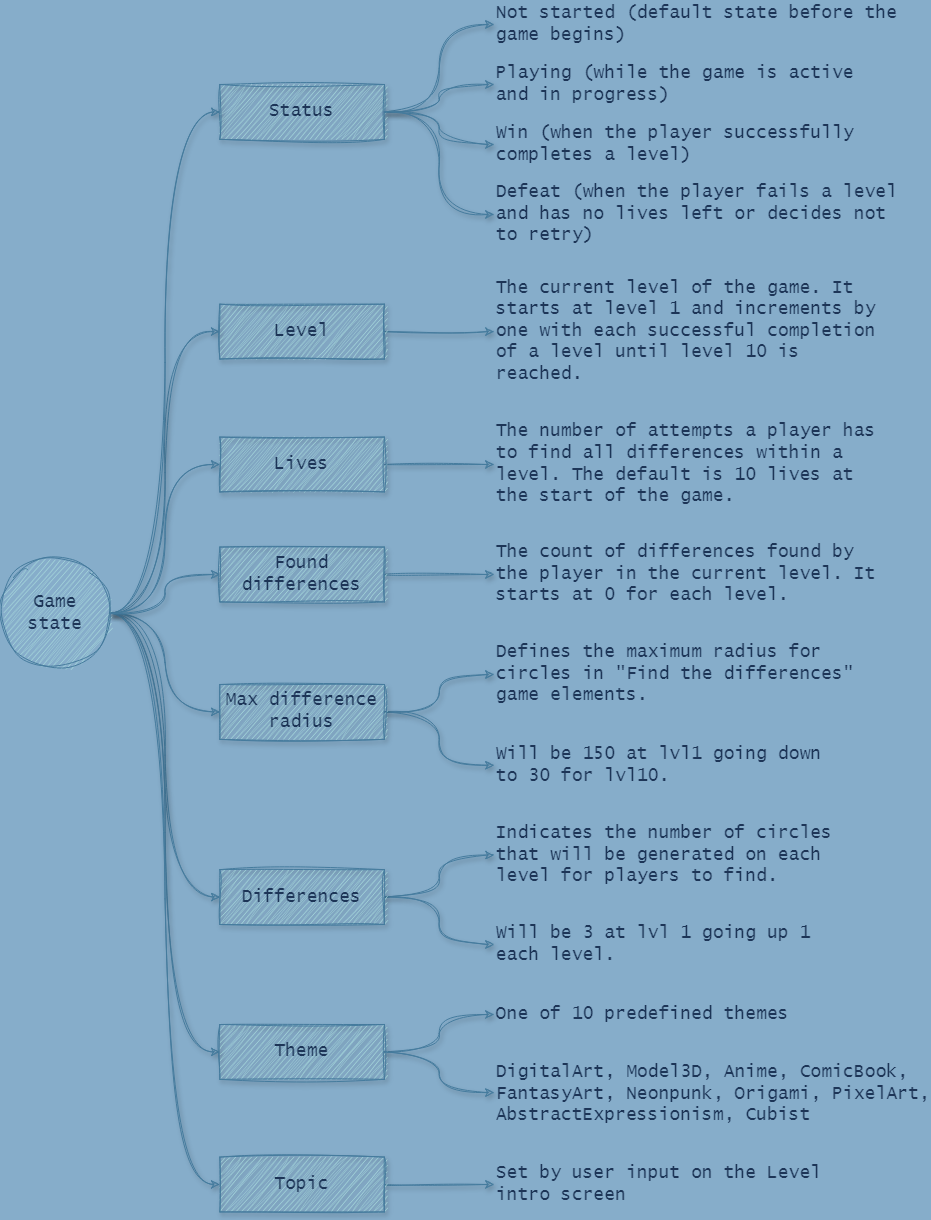

The diagram above was exported from draw.io. Its source (the exported page's mxGraphModel, read from the mxfile embedded in the PNG):
<mxGraphModel dx="806" dy="1086" grid="1" gridSize="10" guides="1" tooltips="1" connect="1" arrows="1" fold="1" page="1" pageScale="1" pageWidth="1169" pageHeight="827" background="#86adca" math="0" shadow="0">
  <root>
    <mxCell id="0" />
    <mxCell id="1" parent="0" />
    <mxCell id="INlLb0PoW8Yp3Xd6pU0n-1555" style="edgeStyle=orthogonalEdgeStyle;rounded=0;hachureGap=4;orthogonalLoop=1;jettySize=auto;html=1;entryX=0;entryY=0.5;entryDx=0;entryDy=0;fontFamily=Lucida Console;curved=1;fontColor=default;strokeColor=#457B9D;labelBackgroundColor=none;fontSize=18;strokeWidth=1;shadow=1;sketch=1;curveFitting=1;jiggle=2;" parent="1" source="INlLb0PoW8Yp3Xd6pU0n-1542" target="INlLb0PoW8Yp3Xd6pU0n-1547" edge="1">
      <mxGeometry relative="1" as="geometry" />
    </mxCell>
    <mxCell id="INlLb0PoW8Yp3Xd6pU0n-1559" style="edgeStyle=orthogonalEdgeStyle;rounded=0;hachureGap=4;orthogonalLoop=1;jettySize=auto;html=1;entryX=0;entryY=0.5;entryDx=0;entryDy=0;fontFamily=Lucida Console;curved=1;fontColor=default;strokeColor=#457B9D;labelBackgroundColor=none;fontSize=18;strokeWidth=1;shadow=1;sketch=1;curveFitting=1;jiggle=2;" parent="1" source="INlLb0PoW8Yp3Xd6pU0n-1542" target="INlLb0PoW8Yp3Xd6pU0n-1543" edge="1">
      <mxGeometry relative="1" as="geometry" />
    </mxCell>
    <mxCell id="INlLb0PoW8Yp3Xd6pU0n-1560" style="edgeStyle=orthogonalEdgeStyle;rounded=0;hachureGap=4;orthogonalLoop=1;jettySize=auto;html=1;entryX=0;entryY=0.5;entryDx=0;entryDy=0;fontFamily=Lucida Console;curved=1;fontColor=default;strokeColor=#457B9D;labelBackgroundColor=none;fontSize=18;strokeWidth=1;shadow=1;sketch=1;curveFitting=1;jiggle=2;" parent="1" source="INlLb0PoW8Yp3Xd6pU0n-1542" target="INlLb0PoW8Yp3Xd6pU0n-1550" edge="1">
      <mxGeometry relative="1" as="geometry" />
    </mxCell>
    <mxCell id="INlLb0PoW8Yp3Xd6pU0n-1561" style="edgeStyle=orthogonalEdgeStyle;rounded=0;hachureGap=4;orthogonalLoop=1;jettySize=auto;html=1;entryX=0;entryY=0.5;entryDx=0;entryDy=0;fontFamily=Lucida Console;curved=1;fontColor=default;strokeColor=#457B9D;labelBackgroundColor=none;fontSize=18;strokeWidth=1;shadow=1;sketch=1;curveFitting=1;jiggle=2;" parent="1" source="INlLb0PoW8Yp3Xd6pU0n-1542" target="INlLb0PoW8Yp3Xd6pU0n-1548" edge="1">
      <mxGeometry relative="1" as="geometry" />
    </mxCell>
    <mxCell id="INlLb0PoW8Yp3Xd6pU0n-1562" style="edgeStyle=orthogonalEdgeStyle;rounded=0;hachureGap=4;orthogonalLoop=1;jettySize=auto;html=1;entryX=0;entryY=0.5;entryDx=0;entryDy=0;fontFamily=Lucida Console;curved=1;fontColor=default;strokeColor=#457B9D;labelBackgroundColor=none;fontSize=18;strokeWidth=1;shadow=1;sketch=1;curveFitting=1;jiggle=2;" parent="1" source="INlLb0PoW8Yp3Xd6pU0n-1542" target="INlLb0PoW8Yp3Xd6pU0n-1552" edge="1">
      <mxGeometry relative="1" as="geometry" />
    </mxCell>
    <mxCell id="INlLb0PoW8Yp3Xd6pU0n-1563" style="edgeStyle=orthogonalEdgeStyle;rounded=0;hachureGap=4;orthogonalLoop=1;jettySize=auto;html=1;entryX=0;entryY=0.5;entryDx=0;entryDy=0;fontFamily=Lucida Console;curved=1;fontColor=default;strokeColor=#457B9D;labelBackgroundColor=none;fontSize=18;strokeWidth=1;shadow=1;sketch=1;curveFitting=1;jiggle=2;" parent="1" source="INlLb0PoW8Yp3Xd6pU0n-1542" target="INlLb0PoW8Yp3Xd6pU0n-1549" edge="1">
      <mxGeometry relative="1" as="geometry" />
    </mxCell>
    <mxCell id="INlLb0PoW8Yp3Xd6pU0n-1592" style="edgeStyle=orthogonalEdgeStyle;rounded=0;hachureGap=4;orthogonalLoop=1;jettySize=auto;html=1;entryX=0;entryY=0.5;entryDx=0;entryDy=0;fontFamily=Lucida Console;curved=1;fontColor=default;strokeColor=#457B9D;labelBackgroundColor=none;fontSize=18;strokeWidth=1;shadow=1;sketch=1;curveFitting=1;jiggle=2;" parent="1" source="INlLb0PoW8Yp3Xd6pU0n-1542" target="INlLb0PoW8Yp3Xd6pU0n-1574" edge="1">
      <mxGeometry relative="1" as="geometry" />
    </mxCell>
    <mxCell id="INlLb0PoW8Yp3Xd6pU0n-1611" style="edgeStyle=orthogonalEdgeStyle;rounded=0;hachureGap=4;orthogonalLoop=1;jettySize=auto;html=1;entryX=0;entryY=0.5;entryDx=0;entryDy=0;fontFamily=Lucida Console;fontSize=18;fontColor=default;curved=1;strokeColor=#457B9D;labelBackgroundColor=none;strokeWidth=1;shadow=1;sketch=1;curveFitting=1;jiggle=2;" parent="1" source="INlLb0PoW8Yp3Xd6pU0n-1542" target="INlLb0PoW8Yp3Xd6pU0n-1551" edge="1">
      <mxGeometry relative="1" as="geometry" />
    </mxCell>
    <mxCell id="INlLb0PoW8Yp3Xd6pU0n-1542" value="Game state" style="ellipse;whiteSpace=wrap;html=1;aspect=fixed;hachureGap=4;fontFamily=Lucida Console;fillColor=#A8DADC;strokeColor=#457B9D;fontColor=#1D3557;labelBackgroundColor=none;rounded=0;fontSize=18;strokeWidth=1;shadow=0;sketch=1;curveFitting=1;jiggle=2;" parent="1" vertex="1">
      <mxGeometry x="1200" y="973.8709677419354" width="109.67710843373494" height="109.67710843373494" as="geometry" />
    </mxCell>
    <mxCell id="INlLb0PoW8Yp3Xd6pU0n-1585" style="edgeStyle=orthogonalEdgeStyle;rounded=0;hachureGap=4;orthogonalLoop=1;jettySize=auto;html=1;entryX=0;entryY=0.5;entryDx=0;entryDy=0;fontFamily=Lucida Console;curved=1;fontColor=default;strokeColor=#457B9D;labelBackgroundColor=none;fontSize=18;strokeWidth=1;shadow=1;sketch=1;curveFitting=1;jiggle=2;" parent="1" source="INlLb0PoW8Yp3Xd6pU0n-1543" target="INlLb0PoW8Yp3Xd6pU0n-1584" edge="1">
      <mxGeometry relative="1" as="geometry" />
    </mxCell>
    <mxCell id="SHSiPlg6JW8evaK-mekz-1" style="edgeStyle=orthogonalEdgeStyle;sketch=1;hachureGap=4;jiggle=2;curveFitting=1;orthogonalLoop=1;jettySize=auto;html=1;entryX=0;entryY=0.5;entryDx=0;entryDy=0;strokeColor=#457B9D;fontFamily=Architects Daughter;fontSource=https%3A%2F%2Ffonts.googleapis.com%2Fcss%3Ffamily%3DArchitects%2BDaughter;fontColor=#1D3557;fillColor=#A8DADC;curved=1;shadow=1;" edge="1" parent="1" source="INlLb0PoW8Yp3Xd6pU0n-1543" target="INlLb0PoW8Yp3Xd6pU0n-1586">
      <mxGeometry relative="1" as="geometry" />
    </mxCell>
    <mxCell id="INlLb0PoW8Yp3Xd6pU0n-1543" value="Status" style="rounded=0;whiteSpace=wrap;html=1;hachureGap=4;fontFamily=Lucida Console;fillColor=#A8DADC;strokeColor=#457B9D;fontColor=#1D3557;labelBackgroundColor=none;fontSize=18;strokeWidth=1;shadow=1;sketch=1;curveFitting=1;jiggle=2;" parent="1" vertex="1">
      <mxGeometry x="1419.3542168674699" y="499.9993548387097" width="164.51566265060242" height="54.83870967741935" as="geometry" />
    </mxCell>
    <mxCell id="INlLb0PoW8Yp3Xd6pU0n-1582" style="edgeStyle=orthogonalEdgeStyle;rounded=0;hachureGap=4;orthogonalLoop=1;jettySize=auto;html=1;entryX=0;entryY=0.5;entryDx=0;entryDy=0;fontFamily=Lucida Console;curved=1;fontColor=default;strokeColor=#457B9D;labelBackgroundColor=none;fontSize=18;strokeWidth=1;shadow=1;sketch=1;curveFitting=1;jiggle=2;" parent="1" source="INlLb0PoW8Yp3Xd6pU0n-1547" target="INlLb0PoW8Yp3Xd6pU0n-1572" edge="1">
      <mxGeometry relative="1" as="geometry" />
    </mxCell>
    <mxCell id="INlLb0PoW8Yp3Xd6pU0n-1547" value="Level" style="rounded=0;whiteSpace=wrap;html=1;hachureGap=4;fontFamily=Lucida Console;fillColor=#A8DADC;strokeColor=#457B9D;fontColor=#1D3557;labelBackgroundColor=none;fontSize=18;strokeWidth=1;shadow=1;sketch=1;curveFitting=1;jiggle=2;" parent="1" vertex="1">
      <mxGeometry x="1419.3542168674699" y="719.6767741935485" width="164.51566265060242" height="54.83870967741935" as="geometry" />
    </mxCell>
    <mxCell id="INlLb0PoW8Yp3Xd6pU0n-1600" style="edgeStyle=orthogonalEdgeStyle;rounded=0;hachureGap=4;orthogonalLoop=1;jettySize=auto;html=1;entryX=0;entryY=0.5;entryDx=0;entryDy=0;fontFamily=Lucida Console;curved=1;fontColor=default;strokeColor=#457B9D;labelBackgroundColor=none;fontSize=18;strokeWidth=1;shadow=1;sketch=1;curveFitting=1;jiggle=2;" parent="1" source="INlLb0PoW8Yp3Xd6pU0n-1548" target="INlLb0PoW8Yp3Xd6pU0n-1598" edge="1">
      <mxGeometry relative="1" as="geometry" />
    </mxCell>
    <mxCell id="INlLb0PoW8Yp3Xd6pU0n-1601" style="edgeStyle=orthogonalEdgeStyle;rounded=0;hachureGap=4;orthogonalLoop=1;jettySize=auto;html=1;entryX=0;entryY=0.5;entryDx=0;entryDy=0;fontFamily=Lucida Console;curved=1;fontColor=default;strokeColor=#457B9D;labelBackgroundColor=none;fontSize=18;strokeWidth=1;shadow=1;sketch=1;curveFitting=1;jiggle=2;" parent="1" source="INlLb0PoW8Yp3Xd6pU0n-1548" target="INlLb0PoW8Yp3Xd6pU0n-1599" edge="1">
      <mxGeometry relative="1" as="geometry" />
    </mxCell>
    <mxCell id="INlLb0PoW8Yp3Xd6pU0n-1548" value="Differences" style="rounded=0;whiteSpace=wrap;html=1;hachureGap=4;fontFamily=Lucida Console;fillColor=#A8DADC;strokeColor=#457B9D;fontColor=#1D3557;labelBackgroundColor=none;fontSize=18;strokeWidth=1;shadow=1;sketch=1;curveFitting=1;jiggle=2;" parent="1" vertex="1">
      <mxGeometry x="1419.3542168674699" y="1285.1564516129033" width="164.51566265060242" height="54.83870967741935" as="geometry" />
    </mxCell>
    <mxCell id="INlLb0PoW8Yp3Xd6pU0n-1608" style="edgeStyle=orthogonalEdgeStyle;rounded=0;hachureGap=4;orthogonalLoop=1;jettySize=auto;html=1;entryX=0;entryY=0.5;entryDx=0;entryDy=0;fontFamily=Lucida Console;curved=1;fontColor=default;strokeColor=#457B9D;labelBackgroundColor=none;fontSize=18;strokeWidth=1;shadow=1;sketch=1;curveFitting=1;jiggle=2;" parent="1" source="INlLb0PoW8Yp3Xd6pU0n-1549" target="INlLb0PoW8Yp3Xd6pU0n-1607" edge="1">
      <mxGeometry relative="1" as="geometry" />
    </mxCell>
    <mxCell id="INlLb0PoW8Yp3Xd6pU0n-1549" value="Topic" style="rounded=0;whiteSpace=wrap;html=1;hachureGap=4;fontFamily=Lucida Console;fillColor=#A8DADC;strokeColor=#457B9D;fontColor=#1D3557;labelBackgroundColor=none;fontSize=18;strokeWidth=1;shadow=1;sketch=1;curveFitting=1;jiggle=2;" parent="1" vertex="1">
      <mxGeometry x="1419.3542168674699" y="1572.5812903225806" width="164.51566265060242" height="54.83870967741935" as="geometry" />
    </mxCell>
    <mxCell id="INlLb0PoW8Yp3Xd6pU0n-1597" style="edgeStyle=orthogonalEdgeStyle;rounded=0;hachureGap=4;orthogonalLoop=1;jettySize=auto;html=1;entryX=0;entryY=0.5;entryDx=0;entryDy=0;fontFamily=Lucida Console;curved=1;fontColor=default;strokeColor=#457B9D;labelBackgroundColor=none;fontSize=18;strokeWidth=1;shadow=1;sketch=1;curveFitting=1;jiggle=2;" parent="1" source="INlLb0PoW8Yp3Xd6pU0n-1550" target="INlLb0PoW8Yp3Xd6pU0n-1593" edge="1">
      <mxGeometry relative="1" as="geometry" />
    </mxCell>
    <mxCell id="SHSiPlg6JW8evaK-mekz-2" style="edgeStyle=orthogonalEdgeStyle;sketch=1;hachureGap=4;jiggle=2;curveFitting=1;orthogonalLoop=1;jettySize=auto;html=1;entryX=0;entryY=0.5;entryDx=0;entryDy=0;strokeColor=#457B9D;fontFamily=Architects Daughter;fontSource=https%3A%2F%2Ffonts.googleapis.com%2Fcss%3Ffamily%3DArchitects%2BDaughter;fontColor=#1D3557;fillColor=#A8DADC;shadow=1;curved=1;" edge="1" parent="1" source="INlLb0PoW8Yp3Xd6pU0n-1550" target="INlLb0PoW8Yp3Xd6pU0n-1594">
      <mxGeometry relative="1" as="geometry" />
    </mxCell>
    <mxCell id="INlLb0PoW8Yp3Xd6pU0n-1550" value="Max difference radius" style="rounded=0;whiteSpace=wrap;html=1;hachureGap=4;fontFamily=Lucida Console;fillColor=#A8DADC;strokeColor=#457B9D;fontColor=#1D3557;labelBackgroundColor=none;fontSize=18;strokeWidth=1;shadow=1;sketch=1;curveFitting=1;jiggle=2;" parent="1" vertex="1">
      <mxGeometry x="1419.3542168674699" y="1099.9990322580643" width="164.51566265060242" height="54.83870967741935" as="geometry" />
    </mxCell>
    <mxCell id="INlLb0PoW8Yp3Xd6pU0n-1579" style="edgeStyle=orthogonalEdgeStyle;rounded=0;hachureGap=4;orthogonalLoop=1;jettySize=auto;html=1;entryX=0;entryY=0.5;entryDx=0;entryDy=0;fontFamily=Lucida Console;fontColor=default;strokeColor=#457B9D;labelBackgroundColor=none;fontSize=18;strokeWidth=1;shadow=1;sketch=1;curveFitting=1;jiggle=2;curved=1;" parent="1" source="INlLb0PoW8Yp3Xd6pU0n-1551" target="INlLb0PoW8Yp3Xd6pU0n-1578" edge="1">
      <mxGeometry relative="1" as="geometry" />
    </mxCell>
    <mxCell id="INlLb0PoW8Yp3Xd6pU0n-1551" value="Found differences" style="rounded=0;whiteSpace=wrap;html=1;hachureGap=4;fontFamily=Lucida Console;fillColor=#A8DADC;strokeColor=#457B9D;fontColor=#1D3557;labelBackgroundColor=none;fontSize=18;strokeWidth=1;shadow=1;sketch=1;curveFitting=1;jiggle=2;" parent="1" vertex="1">
      <mxGeometry x="1419.3542168674699" y="962.5816129032258" width="164.51566265060242" height="54.83870967741935" as="geometry" />
    </mxCell>
    <mxCell id="INlLb0PoW8Yp3Xd6pU0n-1605" style="edgeStyle=orthogonalEdgeStyle;rounded=0;hachureGap=4;orthogonalLoop=1;jettySize=auto;html=1;entryX=0;entryY=0.5;entryDx=0;entryDy=0;fontFamily=Lucida Console;curved=1;fontColor=default;strokeColor=#457B9D;labelBackgroundColor=none;fontSize=18;strokeWidth=1;shadow=1;sketch=1;curveFitting=1;jiggle=2;" parent="1" source="INlLb0PoW8Yp3Xd6pU0n-1552" target="INlLb0PoW8Yp3Xd6pU0n-1603" edge="1">
      <mxGeometry relative="1" as="geometry" />
    </mxCell>
    <mxCell id="INlLb0PoW8Yp3Xd6pU0n-1552" value="Theme" style="rounded=0;whiteSpace=wrap;html=1;hachureGap=4;fontFamily=Lucida Console;fillColor=#A8DADC;strokeColor=#457B9D;fontColor=#1D3557;labelBackgroundColor=none;fontSize=18;strokeWidth=1;shadow=1;sketch=1;curveFitting=1;jiggle=2;" parent="1" vertex="1">
      <mxGeometry x="1419.3542168674699" y="1440.0048387096774" width="164.51566265060242" height="54.83870967741935" as="geometry" />
    </mxCell>
    <mxCell id="INlLb0PoW8Yp3Xd6pU0n-1572" value="&lt;span style=&quot;font-size: 18px;&quot; data-whi-clipboard=&quot;{:hiccup [[:p {:rect {:x 3720, :y 68, :width 436, :height 72}, :text-rect {:x 3720, :y 68, :width 436, :height 72}} &amp;quot;The current level of the game. It starts at level 1 and increments by one with each successful completion of a level until level 10 is reached.&amp;quot;]], :file-id nil}&quot;&gt;&lt;/span&gt;The current level of the game. It starts at level 1 and increments by one with each successful completion of a level until level 10 is reached." style="text;whiteSpace=wrap;html=1;fontFamily=Lucida Console;verticalAlign=middle;fontColor=#1D3557;labelBackgroundColor=none;rounded=0;fontSize=18;strokeWidth=1;shadow=1;sketch=1;curveFitting=1;jiggle=2;" parent="1" vertex="1">
      <mxGeometry x="1693.55" y="697.1" width="383.87" height="100" as="geometry" />
    </mxCell>
    <mxCell id="INlLb0PoW8Yp3Xd6pU0n-1577" style="edgeStyle=orthogonalEdgeStyle;rounded=0;hachureGap=4;orthogonalLoop=1;jettySize=auto;html=1;entryX=0;entryY=0.5;entryDx=0;entryDy=0;fontFamily=Lucida Console;curved=1;fontColor=default;strokeColor=#457B9D;labelBackgroundColor=none;fontSize=18;strokeWidth=1;shadow=1;sketch=1;curveFitting=1;jiggle=2;" parent="1" source="INlLb0PoW8Yp3Xd6pU0n-1574" target="INlLb0PoW8Yp3Xd6pU0n-1576" edge="1">
      <mxGeometry relative="1" as="geometry" />
    </mxCell>
    <mxCell id="INlLb0PoW8Yp3Xd6pU0n-1574" value="Lives" style="rounded=0;whiteSpace=wrap;html=1;hachureGap=4;fontFamily=Lucida Console;fillColor=#A8DADC;strokeColor=#457B9D;fontColor=#1D3557;labelBackgroundColor=none;fontSize=18;strokeWidth=1;shadow=1;sketch=1;curveFitting=1;jiggle=2;" parent="1" vertex="1">
      <mxGeometry x="1419.3542168674699" y="852.584193548387" width="164.51566265060242" height="54.83870967741935" as="geometry" />
    </mxCell>
    <mxCell id="INlLb0PoW8Yp3Xd6pU0n-1576" value="The number of attempts a player has to find all differences within a level. The default is 10 lives at the start of the game." style="text;html=1;align=left;verticalAlign=middle;whiteSpace=wrap;rounded=0;fontFamily=Lucida Console;fontColor=#1D3557;labelBackgroundColor=none;fontSize=18;strokeWidth=1;shadow=1;sketch=1;curveFitting=1;jiggle=2;" parent="1" vertex="1">
      <mxGeometry x="1693.55" y="840" width="383.87" height="80" as="geometry" />
    </mxCell>
    <mxCell id="INlLb0PoW8Yp3Xd6pU0n-1578" value="The count of differences found by the player in the current level. It starts at 0 for each level." style="text;html=1;align=left;verticalAlign=middle;whiteSpace=wrap;rounded=0;fontFamily=Lucida Console;fontColor=#1D3557;labelBackgroundColor=none;fontSize=18;strokeWidth=1;shadow=1;sketch=1;curveFitting=1;jiggle=2;" parent="1" vertex="1">
      <mxGeometry x="1693.55" y="960" width="383.87" height="60" as="geometry" />
    </mxCell>
    <mxCell id="INlLb0PoW8Yp3Xd6pU0n-1584" value="Not started (default state before the game begins)" style="text;html=1;align=left;verticalAlign=middle;whiteSpace=wrap;rounded=0;fontFamily=Lucida Console;fontColor=#1D3557;labelBackgroundColor=none;fontSize=18;strokeWidth=1;shadow=1;sketch=1;curveFitting=1;jiggle=2;" parent="1" vertex="1">
      <mxGeometry x="1693.55" y="420" width="404.43" height="40" as="geometry" />
    </mxCell>
    <mxCell id="INlLb0PoW8Yp3Xd6pU0n-1586" value="Playing (while the game is active and in progress)" style="text;html=1;align=left;verticalAlign=middle;whiteSpace=wrap;rounded=0;fontFamily=Lucida Console;fontColor=#1D3557;labelBackgroundColor=none;fontSize=18;strokeWidth=1;shadow=1;sketch=1;curveFitting=1;jiggle=2;" parent="1" vertex="1">
      <mxGeometry x="1693.55" y="480" width="383.87" height="40" as="geometry" />
    </mxCell>
    <mxCell id="INlLb0PoW8Yp3Xd6pU0n-1587" value="Win (when the player successfully completes a level)" style="text;html=1;align=left;verticalAlign=middle;whiteSpace=wrap;rounded=0;fontFamily=Lucida Console;fontColor=#1D3557;labelBackgroundColor=none;fontSize=18;strokeWidth=1;shadow=1;sketch=1;curveFitting=1;jiggle=2;" parent="1" vertex="1">
      <mxGeometry x="1693.55" y="540" width="411.29" height="40" as="geometry" />
    </mxCell>
    <mxCell id="INlLb0PoW8Yp3Xd6pU0n-1588" value="Defeat (when the player fails a level and has no lives left or decides not to retry)" style="text;html=1;align=left;verticalAlign=middle;whiteSpace=wrap;rounded=0;fontFamily=Lucida Console;fontColor=#1D3557;labelBackgroundColor=none;fontSize=18;strokeWidth=1;shadow=1;sketch=1;curveFitting=1;jiggle=2;" parent="1" vertex="1">
      <mxGeometry x="1693.55" y="600" width="406.45" height="60" as="geometry" />
    </mxCell>
    <mxCell id="INlLb0PoW8Yp3Xd6pU0n-1590" style="edgeStyle=orthogonalEdgeStyle;rounded=0;hachureGap=4;orthogonalLoop=1;jettySize=auto;html=1;entryX=0;entryY=0.5;entryDx=0;entryDy=0;fontFamily=Lucida Console;curved=1;fontColor=default;strokeColor=#457B9D;labelBackgroundColor=none;fontSize=18;strokeWidth=1;shadow=1;sketch=1;curveFitting=1;jiggle=2;" parent="1" source="INlLb0PoW8Yp3Xd6pU0n-1543" target="INlLb0PoW8Yp3Xd6pU0n-1587" edge="1">
      <mxGeometry relative="1" as="geometry" />
    </mxCell>
    <mxCell id="INlLb0PoW8Yp3Xd6pU0n-1591" style="edgeStyle=orthogonalEdgeStyle;rounded=0;hachureGap=4;orthogonalLoop=1;jettySize=auto;html=1;entryX=0;entryY=0.5;entryDx=0;entryDy=0;fontFamily=Lucida Console;curved=1;fontColor=default;strokeColor=#457B9D;labelBackgroundColor=none;fontSize=18;strokeWidth=1;shadow=1;sketch=1;curveFitting=1;jiggle=2;" parent="1" source="INlLb0PoW8Yp3Xd6pU0n-1543" target="INlLb0PoW8Yp3Xd6pU0n-1588" edge="1">
      <mxGeometry relative="1" as="geometry" />
    </mxCell>
    <mxCell id="INlLb0PoW8Yp3Xd6pU0n-1593" value="Defines the maximum radius for circles in &quot;Find the differences&quot; game elements." style="text;html=1;align=left;verticalAlign=middle;whiteSpace=wrap;rounded=0;fontFamily=Lucida Console;fontColor=#1D3557;labelBackgroundColor=none;fontSize=18;strokeWidth=1;shadow=1;sketch=1;curveFitting=1;jiggle=2;" parent="1" vertex="1">
      <mxGeometry x="1693.55" y="1060" width="383.87" height="60" as="geometry" />
    </mxCell>
    <mxCell id="INlLb0PoW8Yp3Xd6pU0n-1594" value="Will be 150 at lvl1 going down to 30 for lvl10." style="text;html=1;align=left;verticalAlign=middle;whiteSpace=wrap;rounded=0;fontFamily=Lucida Console;fontColor=#1D3557;labelBackgroundColor=none;fontSize=18;strokeWidth=1;shadow=1;sketch=1;curveFitting=1;jiggle=2;" parent="1" vertex="1">
      <mxGeometry x="1693.55" y="1160" width="342.74" height="41.61" as="geometry" />
    </mxCell>
    <mxCell id="INlLb0PoW8Yp3Xd6pU0n-1598" value="Indicates the number of circles that will be generated on each level for players to find." style="text;html=1;align=left;verticalAlign=middle;whiteSpace=wrap;rounded=0;fontFamily=Lucida Console;fontColor=#1D3557;labelBackgroundColor=none;fontSize=18;strokeWidth=1;shadow=1;sketch=1;curveFitting=1;jiggle=2;" parent="1" vertex="1">
      <mxGeometry x="1693.55" y="1240.5" width="383.87" height="60" as="geometry" />
    </mxCell>
    <mxCell id="INlLb0PoW8Yp3Xd6pU0n-1599" value="Will be 3 at lvl 1 going up 1 each level." style="text;html=1;align=left;verticalAlign=middle;whiteSpace=wrap;rounded=0;fontFamily=Lucida Console;fontColor=#1D3557;labelBackgroundColor=none;fontSize=18;strokeWidth=1;shadow=1;sketch=1;curveFitting=1;jiggle=2;" parent="1" vertex="1">
      <mxGeometry x="1693.55" y="1340" width="342.74" height="40" as="geometry" />
    </mxCell>
    <mxCell id="INlLb0PoW8Yp3Xd6pU0n-1603" value="One of 10 predefined themes" style="text;html=1;align=left;verticalAlign=middle;whiteSpace=wrap;rounded=0;fontFamily=Lucida Console;fontColor=#1D3557;labelBackgroundColor=none;fontSize=18;strokeWidth=1;shadow=1;sketch=1;curveFitting=1;jiggle=2;" parent="1" vertex="1">
      <mxGeometry x="1693.55" y="1420" width="342.74" height="20" as="geometry" />
    </mxCell>
    <mxCell id="INlLb0PoW8Yp3Xd6pU0n-1604" value="&lt;div style=&quot;font-size: 18px;&quot;&gt;DigitalArt&lt;span style=&quot;background-color: initial; font-size: 18px;&quot;&gt;,&amp;nbsp;&lt;/span&gt;&lt;span style=&quot;background-color: initial; font-size: 18px;&quot;&gt;Model3D&lt;/span&gt;&lt;span style=&quot;background-color: initial; font-size: 18px;&quot;&gt;,&amp;nbsp;&lt;/span&gt;&lt;span style=&quot;background-color: initial; font-size: 18px;&quot;&gt;Anime&lt;/span&gt;&lt;span style=&quot;background-color: initial; font-size: 18px;&quot;&gt;,&amp;nbsp;&lt;/span&gt;&lt;span style=&quot;background-color: initial; font-size: 18px;&quot;&gt;ComicBook&lt;/span&gt;&lt;span style=&quot;background-color: initial; font-size: 18px;&quot;&gt;,&lt;/span&gt;&lt;/div&gt;&lt;div style=&quot;font-size: 18px;&quot;&gt;&lt;span style=&quot;background-color: initial; font-size: 18px;&quot;&gt;FantasyArt&lt;/span&gt;&lt;span style=&quot;background-color: initial; font-size: 18px;&quot;&gt;,&amp;nbsp;&lt;/span&gt;&lt;span style=&quot;background-color: initial; font-size: 18px;&quot;&gt;Neonpunk&lt;/span&gt;&lt;span style=&quot;background-color: initial; font-size: 18px;&quot;&gt;,&amp;nbsp;&lt;/span&gt;&lt;span style=&quot;background-color: initial; font-size: 18px;&quot;&gt;Origami&lt;/span&gt;&lt;span style=&quot;background-color: initial; font-size: 18px;&quot;&gt;,&amp;nbsp;&lt;/span&gt;&lt;span style=&quot;background-color: initial; font-size: 18px;&quot;&gt;PixelArt&lt;/span&gt;&lt;span style=&quot;background-color: initial; font-size: 18px;&quot;&gt;,&lt;/span&gt;&lt;/div&gt;&lt;div style=&quot;font-size: 18px;&quot;&gt;&lt;span style=&quot;background-color: initial; font-size: 18px;&quot;&gt;AbstractExpressionism,&amp;nbsp;&lt;/span&gt;&lt;span style=&quot;background-color: initial; font-size: 18px;&quot;&gt;Cubist&lt;/span&gt;&lt;/div&gt;" style="text;html=1;align=left;verticalAlign=middle;whiteSpace=wrap;rounded=0;fontFamily=Lucida Console;fontColor=#1D3557;labelBackgroundColor=none;fontSize=18;strokeWidth=1;shadow=1;sketch=1;curveFitting=1;jiggle=2;" parent="1" vertex="1">
      <mxGeometry x="1693.55" y="1480" width="397.58" height="60" as="geometry" />
    </mxCell>
    <mxCell id="INlLb0PoW8Yp3Xd6pU0n-1606" style="edgeStyle=orthogonalEdgeStyle;rounded=0;hachureGap=4;orthogonalLoop=1;jettySize=auto;html=1;entryX=0;entryY=0.468;entryDx=0;entryDy=0;entryPerimeter=0;fontFamily=Lucida Console;curved=1;fontColor=default;strokeColor=#457B9D;labelBackgroundColor=none;fontSize=18;strokeWidth=1;shadow=1;sketch=1;curveFitting=1;jiggle=2;" parent="1" source="INlLb0PoW8Yp3Xd6pU0n-1552" target="INlLb0PoW8Yp3Xd6pU0n-1604" edge="1">
      <mxGeometry relative="1" as="geometry" />
    </mxCell>
    <mxCell id="INlLb0PoW8Yp3Xd6pU0n-1607" value="Set by user input on the Level intro screen" style="text;html=1;align=left;verticalAlign=middle;whiteSpace=wrap;rounded=0;fontFamily=Lucida Console;fontColor=#1D3557;labelBackgroundColor=none;fontSize=18;strokeWidth=1;shadow=1;sketch=1;curveFitting=1;jiggle=2;" parent="1" vertex="1">
      <mxGeometry x="1693.55" y="1580" width="342.74" height="40" as="geometry" />
    </mxCell>
  </root>
</mxGraphModel>